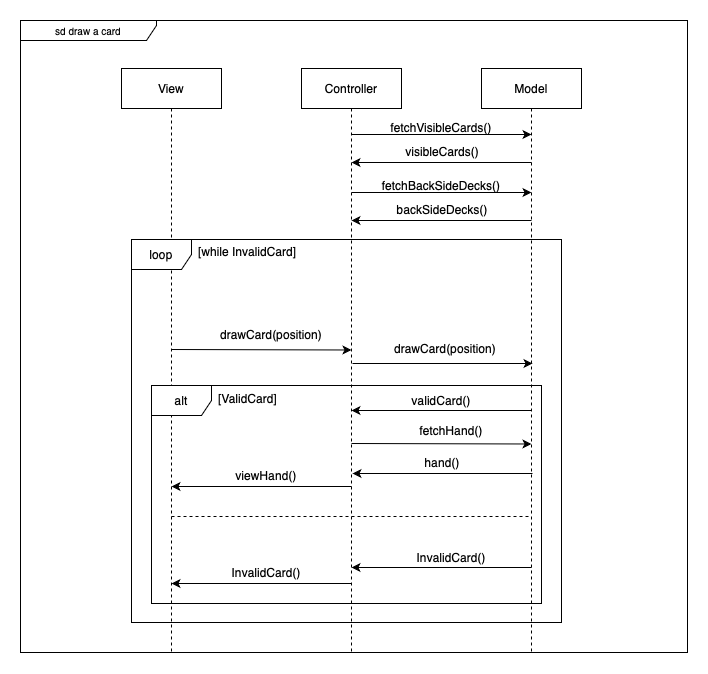

The diagram above was exported from draw.io. Its source (the exported page's mxGraphModel, read from the mxfile embedded in the PNG):
<mxGraphModel dx="1773" dy="1145" grid="0" gridSize="10" guides="1" tooltips="1" connect="1" arrows="1" fold="1" page="1" pageScale="1" pageWidth="850" pageHeight="1100" math="0" shadow="0">
  <root>
    <mxCell id="0" />
    <mxCell id="1" parent="0" />
    <mxCell id="aM9ryv3xv72pqoxQDRHE-1" value="Controller" style="shape=umlLifeline;perimeter=lifelinePerimeter;whiteSpace=wrap;html=1;container=0;dropTarget=0;collapsible=0;recursiveResize=0;outlineConnect=0;portConstraint=eastwest;newEdgeStyle={&quot;edgeStyle&quot;:&quot;elbowEdgeStyle&quot;,&quot;elbow&quot;:&quot;vertical&quot;,&quot;curved&quot;:0,&quot;rounded&quot;:0};" parent="1" vertex="1">
      <mxGeometry x="375" y="61" width="100" height="584" as="geometry" />
    </mxCell>
    <mxCell id="aM9ryv3xv72pqoxQDRHE-5" value="Model" style="shape=umlLifeline;perimeter=lifelinePerimeter;whiteSpace=wrap;html=1;container=0;dropTarget=0;collapsible=0;recursiveResize=0;outlineConnect=0;portConstraint=eastwest;newEdgeStyle={&quot;edgeStyle&quot;:&quot;elbowEdgeStyle&quot;,&quot;elbow&quot;:&quot;vertical&quot;,&quot;curved&quot;:0,&quot;rounded&quot;:0};" parent="1" vertex="1">
      <mxGeometry x="555" y="61" width="100" height="584" as="geometry" />
    </mxCell>
    <mxCell id="OXE3B-rVutyt8QnBzpPG-1" value="View" style="shape=umlLifeline;perimeter=lifelinePerimeter;whiteSpace=wrap;html=1;container=0;dropTarget=0;collapsible=0;recursiveResize=0;outlineConnect=0;portConstraint=eastwest;newEdgeStyle={&quot;edgeStyle&quot;:&quot;elbowEdgeStyle&quot;,&quot;elbow&quot;:&quot;vertical&quot;,&quot;curved&quot;:0,&quot;rounded&quot;:0};" parent="1" vertex="1">
      <mxGeometry x="195" y="61" width="100" height="585" as="geometry" />
    </mxCell>
    <mxCell id="OXE3B-rVutyt8QnBzpPG-5" value="" style="endArrow=classic;html=1;rounded=0;" parent="1" edge="1">
      <mxGeometry width="50" height="50" relative="1" as="geometry">
        <mxPoint x="425" y="127" as="sourcePoint" />
        <mxPoint x="605" y="127" as="targetPoint" />
      </mxGeometry>
    </mxCell>
    <mxCell id="OXE3B-rVutyt8QnBzpPG-8" value="fetchVisibleCards()" style="text;html=1;align=center;verticalAlign=middle;whiteSpace=wrap;rounded=0;" parent="1" vertex="1">
      <mxGeometry x="485" y="105" width="60" height="30" as="geometry" />
    </mxCell>
    <mxCell id="OXE3B-rVutyt8QnBzpPG-14" value="loop&lt;span style=&quot;caret-color: rgba(0, 0, 0, 0); color: rgba(0, 0, 0, 0); font-family: monospace; font-size: 0px; text-align: start; white-space: nowrap;&quot;&gt;%3CmxGraphModel%3E%3Croot%3E%3CmxCell%20id%3D%220%22%2F%3E%3CmxCell%20id%3D%221%22%20parent%3D%220%22%2F%3E%3CmxCell%20id%3D%222%22%20value%3D%22%26lt%3Bdiv%20align%3D%26quot%3Bleft%26quot%3B%26gt%3B%5Bwhile%20response%20is%20not%20ok%5D%26lt%3B%2Fdiv%26gt%3B%22%20style%3D%22text%3Bhtml%3D1%3Balign%3Dleft%3BverticalAlign%3Dmiddle%3BwhiteSpace%3Dwrap%3Brounded%3D0%3B%22%20vertex%3D%221%22%20parent%3D%221%22%3E%3CmxGeometry%20x%3D%22140%22%20y%3D%22270%22%20width%3D%22190%22%20height%3D%2230%22%20as%3D%22geometry%22%2F%3E%3C%2FmxCell%3E%3C%2Froot%3E%3C%2FmxGraphModel%3E&lt;/span&gt;&lt;span style=&quot;caret-color: rgba(0, 0, 0, 0); color: rgba(0, 0, 0, 0); font-family: monospace; font-size: 0px; text-align: start; white-space: nowrap;&quot;&gt;%3CmxGraphModel%3E%3Croot%3E%3CmxCell%20id%3D%220%22%2F%3E%3CmxCell%20id%3D%221%22%20parent%3D%220%22%2F%3E%3CmxCell%20id%3D%222%22%20value%3D%22%26lt%3Bdiv%20align%3D%26quot%3Bleft%26quot%3B%26gt%3B%5Bwhile%20response%20is%20not%20ok%5D%26lt%3B%2Fdiv%26gt%3B%22%20style%3D%22text%3Bhtml%3D1%3Balign%3Dleft%3BverticalAlign%3Dmiddle%3BwhiteSpace%3Dwrap%3Brounded%3D0%3B%22%20vertex%3D%221%22%20parent%3D%221%22%3E%3CmxGeometry%20x%3D%22160%22%20y%3D%22270%22%20width%3D%22190%22%20height%3D%2230%22%20as%3D%22geometry%22%2F%3E%3C%2FmxCell%3E%3C%2Froot%3E%3C%2FmxGraphModel%3E&lt;/span&gt;" style="shape=umlFrame;whiteSpace=wrap;html=1;pointerEvents=0;" parent="1" vertex="1">
      <mxGeometry x="205" y="232" width="430" height="383" as="geometry" />
    </mxCell>
    <mxCell id="OXE3B-rVutyt8QnBzpPG-15" value="&lt;div align=&quot;left&quot;&gt;[while InvalidCard]&lt;/div&gt;" style="text;html=1;align=left;verticalAlign=middle;whiteSpace=wrap;rounded=0;" parent="1" vertex="1">
      <mxGeometry x="270" y="229" width="140" height="30" as="geometry" />
    </mxCell>
    <mxCell id="OXE3B-rVutyt8QnBzpPG-22" value="" style="endArrow=classic;html=1;rounded=0;" parent="1" edge="1">
      <mxGeometry width="50" height="50" relative="1" as="geometry">
        <mxPoint x="245" y="342" as="sourcePoint" />
        <mxPoint x="425" y="342.5" as="targetPoint" />
      </mxGeometry>
    </mxCell>
    <mxCell id="OXE3B-rVutyt8QnBzpPG-23" value="&lt;div&gt;drawCard(position)&lt;/div&gt;" style="text;html=1;align=center;verticalAlign=middle;whiteSpace=wrap;rounded=0;" parent="1" vertex="1">
      <mxGeometry x="290" y="312" width="110" height="30" as="geometry" />
    </mxCell>
    <mxCell id="OXE3B-rVutyt8QnBzpPG-25" value="" style="endArrow=classic;html=1;rounded=0;" parent="1" edge="1">
      <mxGeometry width="50" height="50" relative="1" as="geometry">
        <mxPoint x="426" y="356" as="sourcePoint" />
        <mxPoint x="606" y="356" as="targetPoint" />
      </mxGeometry>
    </mxCell>
    <mxCell id="OXE3B-rVutyt8QnBzpPG-26" value="drawCard(position&lt;span style=&quot;background-color: initial;&quot;&gt;)&lt;/span&gt;" style="text;html=1;align=center;verticalAlign=middle;whiteSpace=wrap;rounded=0;" parent="1" vertex="1">
      <mxGeometry x="489" y="326" width="60" height="30" as="geometry" />
    </mxCell>
    <mxCell id="OXE3B-rVutyt8QnBzpPG-31" value="" style="endArrow=classic;html=1;rounded=0;" parent="1" edge="1">
      <mxGeometry width="50" height="50" relative="1" as="geometry">
        <mxPoint x="605" y="403" as="sourcePoint" />
        <mxPoint x="425" y="403" as="targetPoint" />
      </mxGeometry>
    </mxCell>
    <mxCell id="OXE3B-rVutyt8QnBzpPG-32" value="" style="endArrow=classic;html=1;rounded=0;" parent="1" edge="1">
      <mxGeometry width="50" height="50" relative="1" as="geometry">
        <mxPoint x="425" y="479" as="sourcePoint" />
        <mxPoint x="245" y="479" as="targetPoint" />
      </mxGeometry>
    </mxCell>
    <mxCell id="OXE3B-rVutyt8QnBzpPG-37" value="&lt;div&gt;viewHand()&lt;/div&gt;" style="text;html=1;align=center;verticalAlign=middle;whiteSpace=wrap;rounded=0;" parent="1" vertex="1">
      <mxGeometry x="310" y="453" width="60" height="30" as="geometry" />
    </mxCell>
    <mxCell id="PCDyD7RBYbPgTQBofoLu-11" value="alt" style="shape=umlFrame;whiteSpace=wrap;html=1;pointerEvents=0;" parent="1" vertex="1">
      <mxGeometry x="225" y="378" width="390" height="218" as="geometry" />
    </mxCell>
    <mxCell id="PCDyD7RBYbPgTQBofoLu-13" value="" style="endArrow=none;dashed=1;html=1;rounded=0;" parent="1" edge="1">
      <mxGeometry width="50" height="50" relative="1" as="geometry">
        <mxPoint x="245" y="509" as="sourcePoint" />
        <mxPoint x="604.5" y="509" as="targetPoint" />
      </mxGeometry>
    </mxCell>
    <mxCell id="PCDyD7RBYbPgTQBofoLu-14" value="" style="endArrow=classic;html=1;rounded=0;" parent="1" edge="1">
      <mxGeometry width="50" height="50" relative="1" as="geometry">
        <mxPoint x="605" y="560" as="sourcePoint" />
        <mxPoint x="425" y="560" as="targetPoint" />
      </mxGeometry>
    </mxCell>
    <mxCell id="PCDyD7RBYbPgTQBofoLu-15" value="" style="endArrow=classic;html=1;rounded=0;" parent="1" edge="1">
      <mxGeometry width="50" height="50" relative="1" as="geometry">
        <mxPoint x="425" y="576" as="sourcePoint" />
        <mxPoint x="245" y="576" as="targetPoint" />
      </mxGeometry>
    </mxCell>
    <mxCell id="PCDyD7RBYbPgTQBofoLu-16" value="InvalidCard()" style="text;html=1;align=center;verticalAlign=middle;whiteSpace=wrap;rounded=0;" parent="1" vertex="1">
      <mxGeometry x="495" y="535" width="60" height="30" as="geometry" />
    </mxCell>
    <mxCell id="PCDyD7RBYbPgTQBofoLu-17" value="InvalidCard()" style="text;html=1;align=center;verticalAlign=middle;whiteSpace=wrap;rounded=0;" parent="1" vertex="1">
      <mxGeometry x="310" y="550" width="60" height="30" as="geometry" />
    </mxCell>
    <mxCell id="_0w6ZjbDBPIboXFFHP2o-2" value="[ValidCard]" style="text;html=1;align=center;verticalAlign=middle;whiteSpace=wrap;rounded=0;" parent="1" vertex="1">
      <mxGeometry x="281" y="376" width="81" height="30" as="geometry" />
    </mxCell>
    <mxCell id="C_5MwX0zi_NAQ3oFSlgd-1" value="&lt;font style=&quot;font-size: 10px;&quot;&gt;sd draw a card&lt;/font&gt;" style="shape=umlFrame;whiteSpace=wrap;html=1;pointerEvents=0;width=136;height=20;" parent="1" vertex="1">
      <mxGeometry x="94" y="13" width="667" height="632" as="geometry" />
    </mxCell>
    <mxCell id="Es0j1dtuERtPWn_EJovR-2" value="" style="endArrow=classic;html=1;rounded=0;" parent="1" edge="1">
      <mxGeometry width="50" height="50" relative="1" as="geometry">
        <mxPoint x="605" y="155" as="sourcePoint" />
        <mxPoint x="425" y="155" as="targetPoint" />
      </mxGeometry>
    </mxCell>
    <mxCell id="Es0j1dtuERtPWn_EJovR-3" value="visibleCards()" style="text;html=1;align=center;verticalAlign=middle;whiteSpace=wrap;rounded=0;" parent="1" vertex="1">
      <mxGeometry x="486" y="129" width="60" height="30" as="geometry" />
    </mxCell>
    <mxCell id="Es0j1dtuERtPWn_EJovR-6" value="" style="endArrow=classic;html=1;rounded=0;" parent="1" edge="1">
      <mxGeometry width="50" height="50" relative="1" as="geometry">
        <mxPoint x="425" y="185" as="sourcePoint" />
        <mxPoint x="605" y="185" as="targetPoint" />
      </mxGeometry>
    </mxCell>
    <mxCell id="Es0j1dtuERtPWn_EJovR-7" value="fetchBackSideDecks()" style="text;html=1;align=center;verticalAlign=middle;whiteSpace=wrap;rounded=0;" parent="1" vertex="1">
      <mxGeometry x="485" y="163" width="60" height="30" as="geometry" />
    </mxCell>
    <mxCell id="Es0j1dtuERtPWn_EJovR-8" value="" style="endArrow=classic;html=1;rounded=0;" parent="1" edge="1">
      <mxGeometry width="50" height="50" relative="1" as="geometry">
        <mxPoint x="605" y="213" as="sourcePoint" />
        <mxPoint x="425" y="213" as="targetPoint" />
      </mxGeometry>
    </mxCell>
    <mxCell id="Es0j1dtuERtPWn_EJovR-9" value="backSideDecks()" style="text;html=1;align=center;verticalAlign=middle;whiteSpace=wrap;rounded=0;" parent="1" vertex="1">
      <mxGeometry x="486" y="187" width="60" height="30" as="geometry" />
    </mxCell>
    <mxCell id="Es0j1dtuERtPWn_EJovR-12" value="hand()" style="text;html=1;align=center;verticalAlign=middle;whiteSpace=wrap;rounded=0;" parent="1" vertex="1">
      <mxGeometry x="486" y="440" width="60" height="30" as="geometry" />
    </mxCell>
    <mxCell id="Es0j1dtuERtPWn_EJovR-13" value="" style="endArrow=classic;html=1;rounded=0;" parent="1" edge="1">
      <mxGeometry width="50" height="50" relative="1" as="geometry">
        <mxPoint x="425" y="436" as="sourcePoint" />
        <mxPoint x="605" y="436.5" as="targetPoint" />
      </mxGeometry>
    </mxCell>
    <mxCell id="Es0j1dtuERtPWn_EJovR-14" value="&lt;div&gt;fetchHand()&lt;/div&gt;" style="text;html=1;align=center;verticalAlign=middle;whiteSpace=wrap;rounded=0;" parent="1" vertex="1">
      <mxGeometry x="470" y="408" width="110" height="30" as="geometry" />
    </mxCell>
    <mxCell id="Es0j1dtuERtPWn_EJovR-15" value="" style="endArrow=classic;html=1;rounded=0;" parent="1" edge="1">
      <mxGeometry width="50" height="50" relative="1" as="geometry">
        <mxPoint x="606" y="466" as="sourcePoint" />
        <mxPoint x="426" y="466" as="targetPoint" />
      </mxGeometry>
    </mxCell>
    <mxCell id="Es0j1dtuERtPWn_EJovR-16" value="validCard()" style="text;html=1;align=center;verticalAlign=middle;whiteSpace=wrap;rounded=0;" parent="1" vertex="1">
      <mxGeometry x="485" y="378" width="60" height="30" as="geometry" />
    </mxCell>
  </root>
</mxGraphModel>